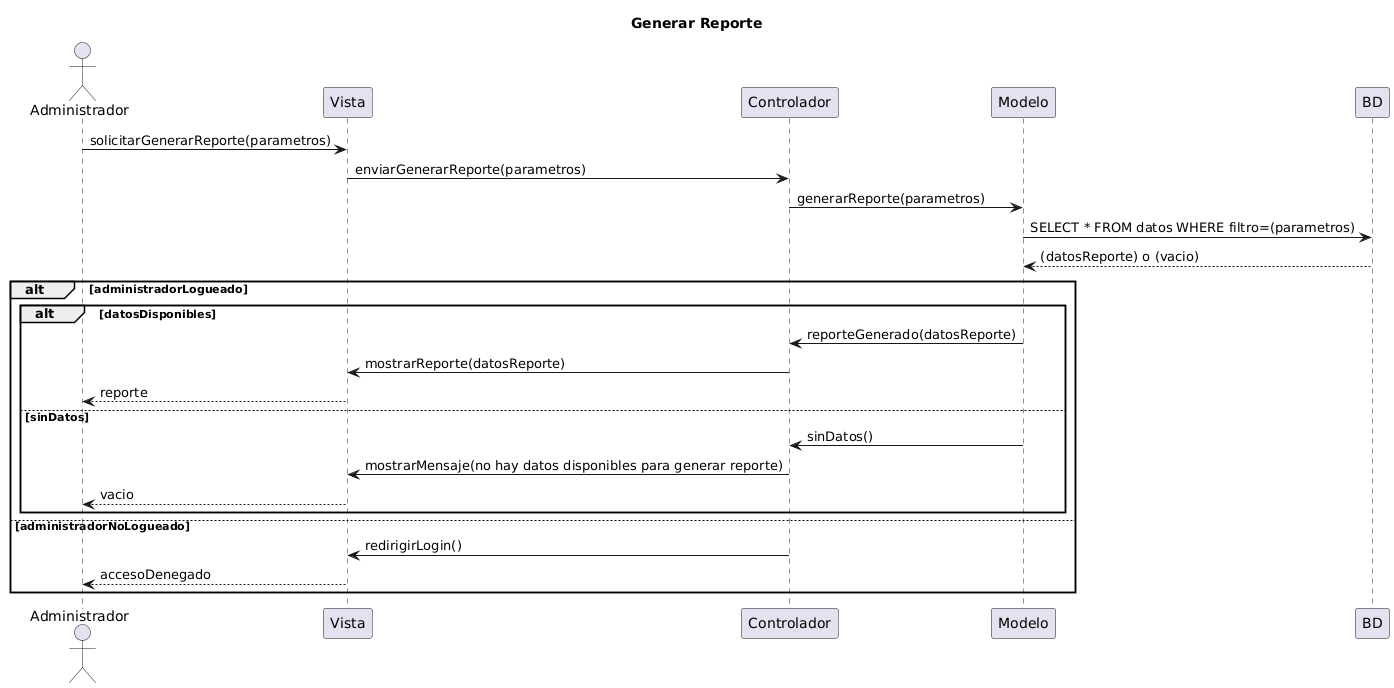

The diagram above was rendered by PlantUML. Its source (embedded in the PNG):
@startuml
title Generar Reporte
actor Administrador

Administrador -> Vista: solicitarGenerarReporte(parametros)
Vista -> Controlador: enviarGenerarReporte(parametros)
Controlador -> Modelo: generarReporte(parametros)
Modelo -> BD: SELECT * FROM datos WHERE filtro=(parametros)
BD --> Modelo: (datosReporte) o (vacio)

alt administradorLogueado
    alt datosDisponibles
        Modelo -> Controlador: reporteGenerado(datosReporte)
        Controlador -> Vista: mostrarReporte(datosReporte)
        Vista --> Administrador: reporte
    else sinDatos
        Modelo -> Controlador: sinDatos()
        Controlador -> Vista: mostrarMensaje(no hay datos disponibles para generar reporte)
        Vista --> Administrador: vacio
    end
else administradorNoLogueado
    Controlador -> Vista: redirigirLogin()
    Vista --> Administrador: accesoDenegado
end
@enduml